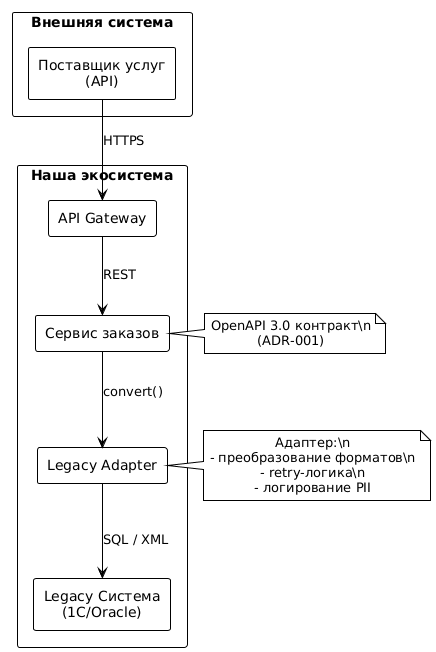

The diagram above was rendered by PlantUML. Its source (embedded in the PNG):
@startuml
!theme plain
skinparam componentStyle rectangle
skinparam defaultTextAlignment center

rectangle "Внешняя система" {
  [Поставщик услуг\n(API)]
}

rectangle "Наша экосистема" {
  [API Gateway] as gateway
  [Сервис заказов] as svc
  [Legacy Adapter] as adapter
  [Legacy Система\n(1С/Oracle)] as legacy
}

gateway --> svc : REST
svc --> adapter : convert()
adapter --> legacy : SQL / XML

[Поставщик услуг\n(API)] --> gateway : HTTPS

note right of svc
  OpenAPI 3.0 контракт\n
  (ADR-001)
end note

note right of adapter
  Адаптер:\n
  - преобразование форматов\n
  - retry-логика\n
  - логирование PII
end note
@enduml